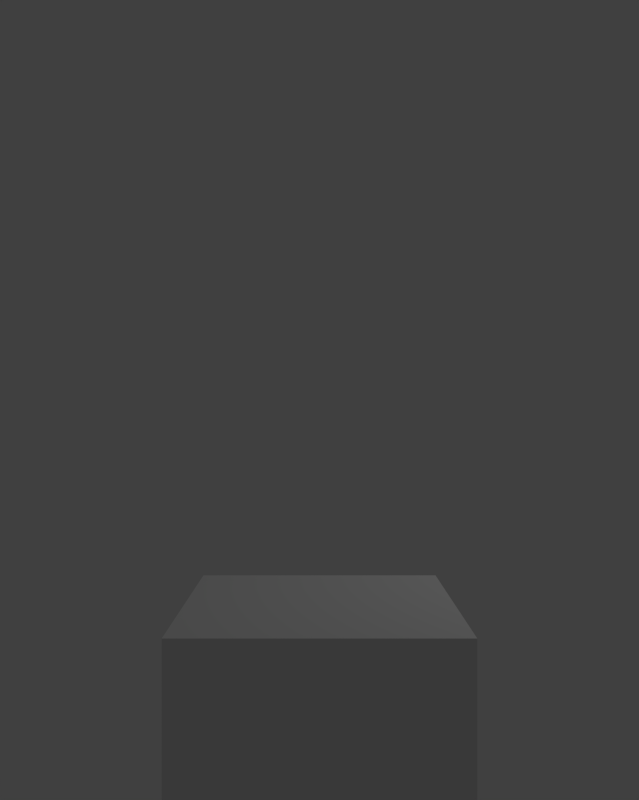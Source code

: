 # Source: melvin_sculpt_00.blend  (saved by Blender 2.75.0; exported with 4.5.12 LTS)
import bpy
from mathutils import Matrix  # noqa: F401  (used for matrix-valued properties, if any)

bpy.ops.wm.read_factory_settings(use_empty=True)
scene = bpy.context.scene
scene.name = 'Scene'

# ---- collections
col_collection_1 = bpy.data.collections.new('Collection 1'); scene.collection.children.link(col_collection_1)

# ---- world
world_world = bpy.data.worlds.new('World'); scene.world = world_world
world_world.color = (0.05088, 0.05088, 0.05088)
world_world.use_sun_shadow = False
world_world.sun_shadow_jitter_overblur = 0.0
world_world.cycles.sampling_method = 'MANUAL'
world_world.cycles.sample_map_resolution = 256

# ---- cameras
cam_camera_001 = bpy.data.cameras.new('Camera.001')
cam_camera_001.clip_end = 100.0
cam_camera_001.lens = 35.0
cam_camera_001.sensor_width = 32.0
cam_camera_001.sensor_height = 18.0
cam_camera_001.display_size = 2.0
cam_camera_001.dof.focus_distance = 0.0
cam_camera_001.dof.aperture_fstop = 128.0
cam_camera_001.dof.aperture_blades = 6

# ---- lights
light_lamp = bpy.data.lights.new('Lamp', 'POINT')
light_lamp.transmission_factor = 0.0
light_lamp.cutoff_distance = 30.0
light_lamp.energy = 100.0
light_lamp.shadow_buffer_clip_start = 1.001
light_lamp.shadow_soft_size = 0.1
light_lamp.shadow_maximum_resolution = 0.006
light_lamp.use_absolute_resolution = True
light_lamp.cycles.use_multiple_importance_sampling = False

# ---- meshes
me_cube_001 = bpy.data.meshes.new('Cube.001')
me_cube_001.from_pydata([(-1.0, -1.0, -1.0), (-1.0, -1.0, 1.0), (-1.0, 1.0, -1.0), (-1.0, 1.0, 1.0), (1.0, -1.0, -1.0), (1.0, -1.0, 1.0), (1.0, 1.0, -1.0), (1.0, 1.0, 1.0)], [], [(1, 3, 2, 0), (3, 7, 6, 2), (7, 5, 4, 6), (5, 1, 0, 4), (0, 2, 6, 4), (5, 7, 3, 1)])
me_cube_001.use_remesh_preserve_volume = False
me_cube_001.use_remesh_preserve_attributes = False
me_cube_001.use_mirror_vertex_groups = False
me_cube_001.update()

# ---- objects
ob_cube = bpy.data.objects.new('Cube', me_cube_001)
ob_camera = bpy.data.objects.new('Camera', cam_camera_001)
ob_lamp = bpy.data.objects.new('Lamp', light_lamp)

# ---- transforms, parenting, visibility, modifiers, constraints
ob_cube.location = (0.0, 0.0, 0.0)
ob_cube.lineart.crease_threshold = 0.0
ob_camera.location = (0.0, -6.544, 2.51)
ob_camera.rotation_euler = (1.571, -0.0, 0.0)
ob_camera.lineart.crease_threshold = 0.0
ob_lamp.location = (4.076, 1.005, 5.904)
ob_lamp.rotation_euler = (0.6503, 0.05522, 1.866)
ob_lamp.lock_rotations_4d = False
ob_lamp.empty_display_type = 'ARROWS'
ob_lamp.color = (0.0, 0.0, 0.0, 0.0)
ob_lamp.lineart.crease_threshold = 0.0

# ---- collection membership
col_collection_1.objects.link(ob_cube)
col_collection_1.objects.link(ob_camera)
col_collection_1.objects.link(ob_lamp)

# ---- scene / render settings (as saved in the file)
scene.camera = ob_camera
scene.frame_start = 1; scene.frame_end = 250; scene.frame_set(1)
scene.render.engine = 'BLENDER_EEVEE_NEXT'
scene.render.resolution_x = 774
scene.render.resolution_y = 969
scene.render.resolution_percentage = 50
scene.render.dither_intensity = 0.0
scene.cycles.use_denoising = False
scene.cycles.samples = 10
scene.cycles.sampling_pattern = 'TABULATED_SOBOL'
scene.cycles.light_sampling_threshold = 0.0
scene.cycles.use_adaptive_sampling = False
scene.cycles.use_light_tree = False
scene.cycles.blur_glossy = 0.0
scene.cycles.pixel_filter_type = 'GAUSSIAN'
scene.cycles.sample_clamp_indirect = 0.0
scene.view_settings.view_transform = 'Standard'
bpy.context.view_layer.update()
